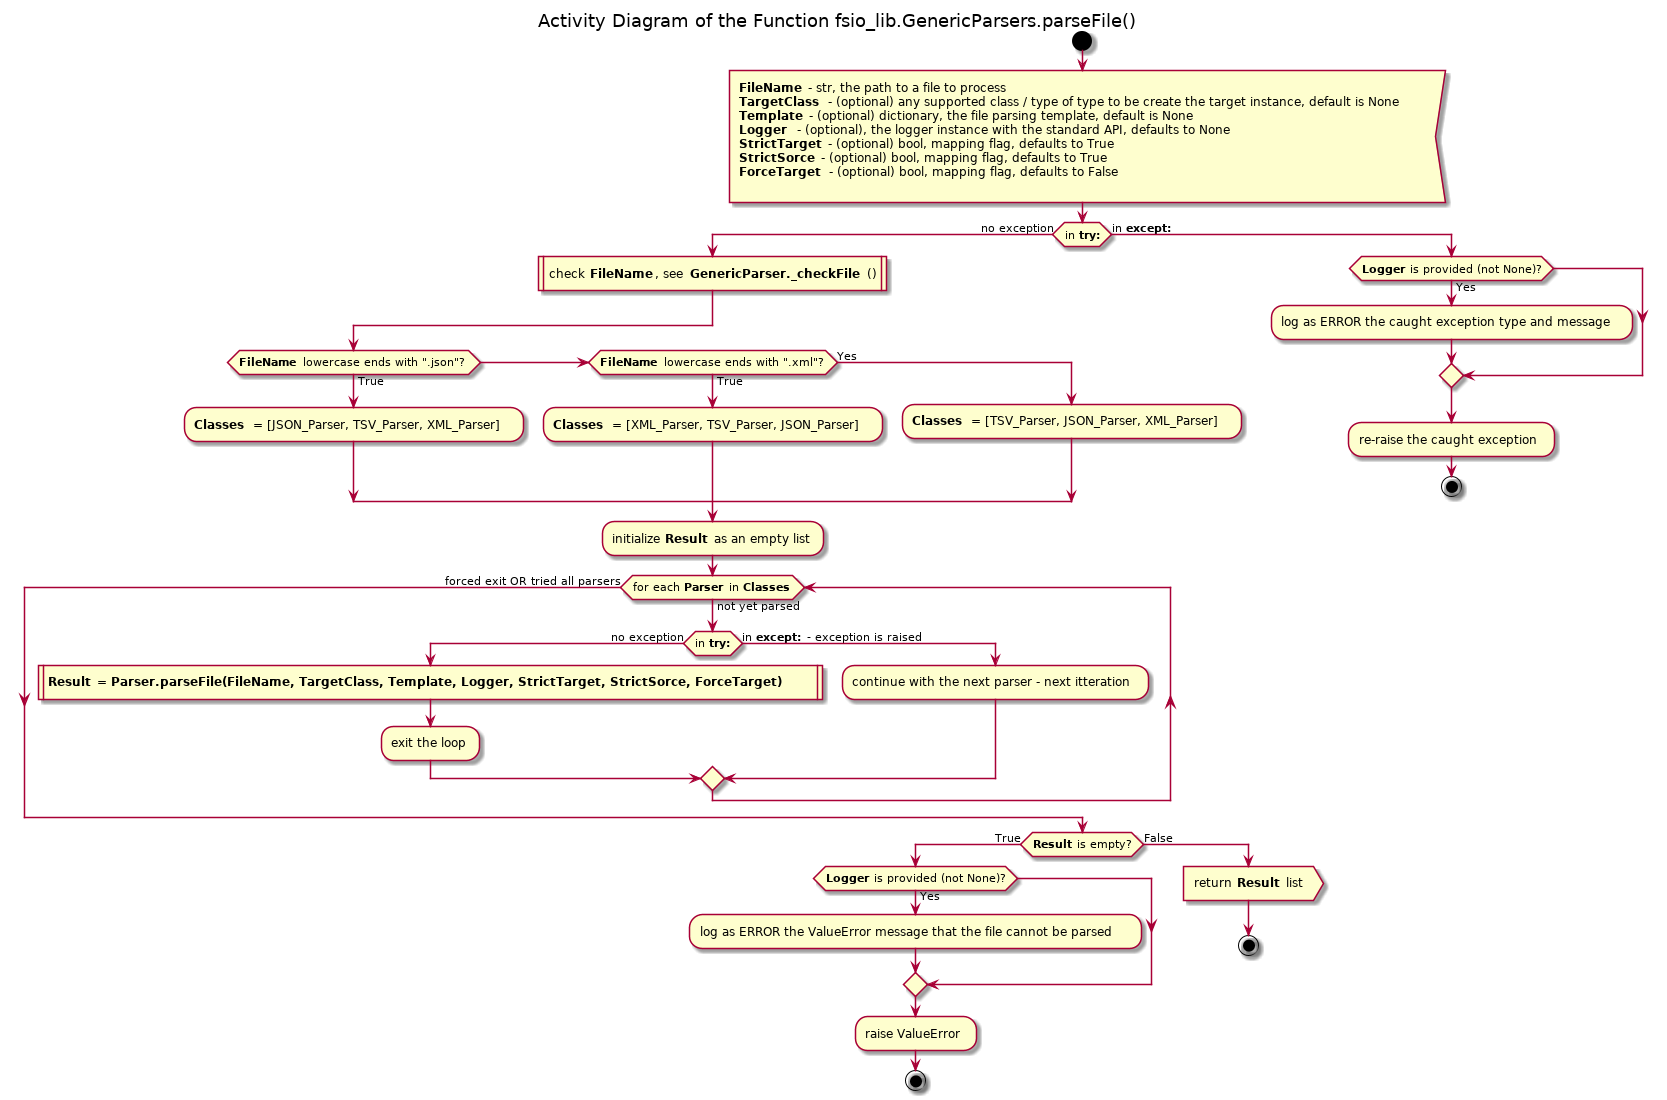

The diagram above was rendered by PlantUML. Its source (embedded in the PNG):
@startuml generic_parsers_parsefile

title Activity Diagram of the Function fsio_lib.GenericParsers.parseFile()

start

:<b>FileName</b> - str, the path to a file to process
<b>TargetClass</b> - (optional) any supported class / type of type to be create the target instance, default is None
<b>Template</b> - (optional) dictionary, the file parsing template, default is None
<b>Logger</b>  - (optional), the logger instance with the standard API, defaults to None
<b>StrictTarget</b> - (optional) bool, mapping flag, defaults to True
<b>StrictSorce</b> - (optional) bool, mapping flag, defaults to True
<b>ForceTarget</b> - (optional) bool, mapping flag, defaults to False
<

if (in <b>try:</b>) then (no exception)
    :check <b>FileName</b>, see <b>GenericParser._checkFile</b>()|

    if (<b>FileName</b> lowercase ends with ".json"?) then (True)
        :<b>Classes</b> = [JSON_Parser, TSV_Parser, XML_Parser] ;
    elseif (<b>FileName</b> lowercase ends with ".xml"?) then (True)
        :<b>Classes</b> = [XML_Parser, TSV_Parser, JSON_Parser] ;
    else (Yes)
        :<b>Classes</b> = [TSV_Parser, JSON_Parser, XML_Parser] ;
    endif
    
    :initialize <b>Result</b> as an empty list;
    
    while (for each <b>Parser</b> in <b>Classes</b>) is (not yet parsed)
        if (in <b>try:</b>) then (no exception)
            :<b>Result</b> = <b>Parser.parseFile(FileName, TargetClass, Template, Logger, StrictTarget, StrictSorce, ForceTarget)</b> |
            
            :exit the loop;
        else (in <b>except:</b> - exception is raised)
            :continue with the next parser - next itteration;
        endif
    endwhile (forced exit OR tried all parsers) 
else (in <b>except:</b>) 
    if (<b>Logger</b> is provided (not None)?) then (Yes)
        :log as ERROR the caught exception type and message;
    endif
    
    :re-raise the caught exception;
    
    stop
endif

if (<b>Result</b> is empty?) then (True)
    if (<b>Logger</b> is provided (not None)?) then (Yes)
        :log as ERROR the ValueError message that the file cannot be parsed;
        
    endif
    
    :raise ValueError;
    
    stop
else (False)
    :return <b>Result</b> list>
    
    stop
endif



@enduml